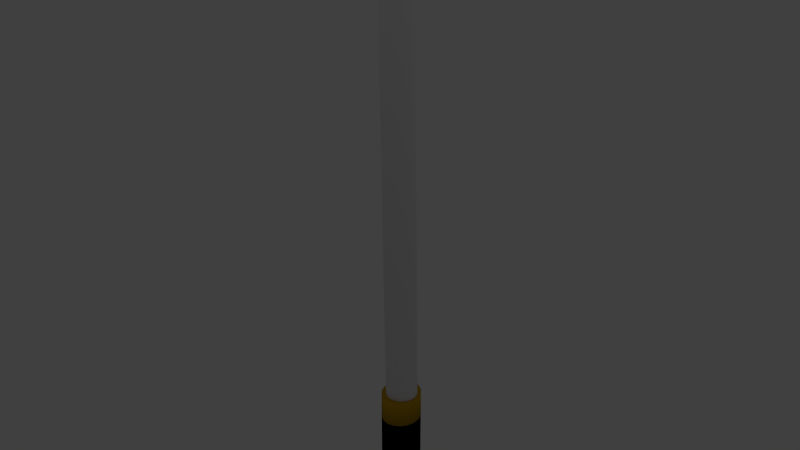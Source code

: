 # Source: stick.blend  (saved by Blender 2.76.0; exported with 4.5.12 LTS)
import bpy
from mathutils import Matrix  # noqa: F401  (used for matrix-valued properties, if any)

bpy.ops.wm.read_factory_settings(use_empty=True)
scene = bpy.context.scene
scene.name = 'Scene'

# ---- collections
col_collection_1 = bpy.data.collections.new('Collection 1'); scene.collection.children.link(col_collection_1)

# ---- materials (node trees are filled in below, after node groups)
mat_material = bpy.data.materials.new('Material')
mat_material.alpha_threshold = 0.0
mat_material.use_transparent_shadow = False
mat_material.diffuse_color = (0.3108, 0.1781, 0.004528, 1.0)
mat_material.roughness = 0.5
mat_material_001 = bpy.data.materials.new('Material.001')
mat_material_001.alpha_threshold = 0.0
mat_material_001.use_transparent_shadow = False
mat_material_001.diffuse_color = (0.0, 0.0, 0.0, 1.0)
mat_material_001.roughness = 0.5
mat_material_004 = bpy.data.materials.new('Material.004')
mat_material_004.alpha_threshold = 0.0
mat_material_004.use_transparent_shadow = False
mat_material_004.roughness = 0.5

# ---- material node trees

# ---- world
world_world = bpy.data.worlds.new('World'); scene.world = world_world
world_world.color = (0.05088, 0.05088, 0.05088)
world_world.use_sun_shadow = False
world_world.sun_shadow_jitter_overblur = 0.0
world_world.cycles.sampling_method = 'MANUAL'
world_world.cycles.sample_map_resolution = 256

# ---- lights
light_hemi = bpy.data.lights.new('Hemi', 'SUN')
light_hemi.transmission_factor = 0.0
light_hemi.angle = 0.1993
light_hemi.energy = 1.0
light_hemi.shadow_buffer_clip_start = 0.5
light_hemi.shadow_soft_size = 0.1
light_hemi.shadow_cascade_max_distance = 1000.0
light_hemi.cycles.use_multiple_importance_sampling = False

# ---- meshes
me_cylinder_001 = bpy.data.meshes.new('Cylinder.001')
me_cylinder_001.from_pydata([(0.0, 1.0, -1.0), (0.0, 1.0, 1.0), (0.342, 0.9397, -1.0), (0.342, 0.9397, 1.0), (0.6428, 0.766, -1.0), (0.6428, 0.766, 1.0), (0.866, 0.5, -1.0), (0.866, 0.5, 1.0), (0.9848, 0.1736, -1.0), (0.9848, 0.1736, 1.0), (0.9848, -0.1736, -1.0), (0.9848, -0.1736, 1.0), (0.866, -0.5, -1.0), (0.866, -0.5, 1.0), (0.6428, -0.766, -1.0), (0.6428, -0.766, 1.0), (0.342, -0.9397, -1.0), (0.342, -0.9397, 1.0), (1.51e-07, -1.0, -1.0), (1.51e-07, -1.0, 1.0), (-0.342, -0.9397, -1.0), (-0.342, -0.9397, 1.0), (-0.6428, -0.766, -1.0), (-0.6428, -0.766, 1.0), (-0.866, -0.5, -1.0), (-0.866, -0.5, 1.0), (-0.9848, -0.1736, -1.0), (-0.9848, -0.1736, 1.0), (-0.9848, 0.1736, -1.0), (-0.9848, 0.1736, 1.0), (-0.866, 0.5, -1.0), (-0.866, 0.5, 1.0), (-0.6428, 0.766, -1.0), (-0.6428, 0.766, 1.0), (-0.342, 0.9397, -1.0), (-0.342, 0.9397, 1.0), (0.0, 1.0, 0.5626), (0.342, 0.9397, 0.5626), (0.6428, 0.766, 0.5626), (0.866, 0.5, 0.5626), (0.9848, 0.1736, 0.5626), (0.9848, -0.1736, 0.5626), (0.866, -0.5, 0.5626), (0.6428, -0.766, 0.5626), (0.342, -0.9397, 0.5626), (1.51e-07, -1.0, 0.5626), (-0.342, -0.9397, 0.5626), (-0.6428, -0.766, 0.5626), (-0.866, -0.5, 0.5626), (-0.9848, -0.1736, 0.5626), (-0.9848, 0.1736, 0.5626), (-0.866, 0.5, 0.5626), (-0.6428, 0.766, 0.5626), (-0.342, 0.9397, 0.5626)], [], [(36, 1, 3, 37), (37, 3, 5, 38), (38, 5, 7, 39), (39, 7, 9, 40), (40, 9, 11, 41), (41, 11, 13, 42), (42, 13, 15, 43), (43, 15, 17, 44), (44, 17, 19, 45), (45, 19, 21, 46), (46, 21, 23, 47), (47, 23, 25, 48), (48, 25, 27, 49), (49, 27, 29, 50), (50, 29, 31, 51), (51, 31, 33, 52), (3, 1, 35, 33, 31, 29, 27, 25, 23, 21, 19, 17, 15, 13, 11, 9, 7, 5), (53, 35, 1, 36), (52, 33, 35, 53), (0, 2, 4, 6, 8, 10, 12, 14, 16, 18, 20, 22, 24, 26, 28, 30, 32, 34), (32, 52, 53, 34), (34, 53, 36, 0), (30, 51, 52, 32), (28, 50, 51, 30), (26, 49, 50, 28), (24, 48, 49, 26), (22, 47, 48, 24), (20, 46, 47, 22), (18, 45, 46, 20), (16, 44, 45, 18), (14, 43, 44, 16), (12, 42, 43, 14), (10, 41, 42, 12), (8, 40, 41, 10), (6, 39, 40, 8), (4, 38, 39, 6), (2, 37, 38, 4), (0, 36, 37, 2)])
me_cylinder_001.polygons.foreach_set('use_smooth', [True] * 38)
me_cylinder_001.polygons.foreach_set('material_index', [0, 0, 0, 0, 0, 0, 0, 0, 0, 0, 0, 0, 0, 0, 0, 0, 0, 0, 0, 0, 1, 1, 1, 1, 1, 1, 1, 1, 1, 1, 1, 1, 1, 1, 1, 1, 1, 1])
me_cylinder_001.materials.append(mat_material)
me_cylinder_001.materials.append(mat_material_001)
me_cylinder_001.use_remesh_preserve_volume = False
me_cylinder_001.use_remesh_preserve_attributes = False
me_cylinder_001.use_mirror_vertex_groups = False
me_cylinder_001.update()
me_cylinder = bpy.data.meshes.new('Cylinder')
me_cylinder.from_pydata([(0.0, 1.0, 1.0), (0.342, 0.9397, 1.0), (0.6428, 0.766, 1.0), (0.866, 0.5, 1.0), (0.9848, 0.1736, 1.0), (0.9848, -0.1736, 1.0), (0.866, -0.5, 1.0), (0.6428, -0.766, 1.0), (0.342, -0.9397, 1.0), (1.51e-07, -1.0, 1.0), (-0.342, -0.9397, 1.0), (-0.6428, -0.766, 1.0), (-0.866, -0.5, 1.0), (-0.9848, -0.1736, 1.0), (-0.9848, 0.1736, 1.0), (-0.866, 0.5, 1.0), (-0.6428, 0.766, 1.0), (-0.342, 0.9397, 1.0), (0.0, 1.579, -0.666), (0.342, 1.519, -0.666), (0.6428, 1.345, -0.666), (0.866, 1.079, -0.666), (0.9848, 0.7527, -0.666), (0.9848, 0.4054, -0.666), (0.866, 0.079, -0.666), (0.6428, -0.187, -0.666), (0.342, -0.3607, -0.666), (1.51e-07, -0.421, -0.666), (-0.342, -0.3607, -0.666), (-0.6428, -0.187, -0.666), (-0.866, 0.079, -0.666), (-0.9848, 0.4054, -0.666), (-0.9848, 0.7527, -0.666), (-0.866, 1.079, -0.666), (-0.6428, 1.345, -0.666), (-0.342, 1.519, -0.666)], [], [(18, 0, 1, 19), (19, 1, 2, 20), (20, 2, 3, 21), (21, 3, 4, 22), (22, 4, 5, 23), (23, 5, 6, 24), (24, 6, 7, 25), (25, 7, 8, 26), (26, 8, 9, 27), (27, 9, 10, 28), (28, 10, 11, 29), (29, 11, 12, 30), (30, 12, 13, 31), (31, 13, 14, 32), (32, 14, 15, 33), (33, 15, 16, 34), (35, 17, 0, 18), (34, 16, 17, 35), (1, 0, 17, 16, 15, 14, 13, 12, 11, 10, 9, 8, 7, 6, 5, 4, 3, 2), (34, 35, 18, 19, 20, 21, 22, 23, 24, 25, 26, 27, 28, 29, 30, 31, 32, 33)])
me_cylinder.polygons.foreach_set('use_smooth', [True] * 20)
_uv = me_cylinder.uv_layers.new(name='UVMap')
_uv.uv.foreach_set('vector', [0.3055, 0.4785, 0.3055, 0.9006, 0.265, 0.9053, 0.265, 0.4833, 0.265, 0.4833, 0.265, 0.9053, 0.2318, 0.9189, 0.2318, 0.4969, 0.5682, 0.4785, 0.5682, 0.9006, 0.5372, 0.9215, 0.5372, 0.4994, 0.5372, 0.4994, 0.5372, 0.9215, 0.4991, 0.9471, 0.4991, 0.5251, 0.4991, 0.5251, 0.4991, 0.9471, 0.4586, 0.9744, 0.4586, 0.5523, 0.4586, 0.5523, 0.4586, 0.9744, 0.4206, 1.0, 0.4206, 0.578, 0.04297, 0.9398, 0.04297, 0.5178, 0.07528, 0.4969, 0.07528, 0.9189, 0.07528, 0.9189, 0.07528, 0.4969, 0.1152, 0.4833, 0.1152, 0.9053, 0.1152, 0.9053, 0.1152, 0.4833, 0.158, 0.4785, 0.158, 0.9006, 0.158, 0.9006, 0.158, 0.4785, 0.1985, 0.4833, 0.1985, 0.9053, 0.1985, 0.9053, 0.1985, 0.4833, 0.2318, 0.4969, 0.2318, 0.9189, 0.5682, 0.9006, 0.5682, 0.4785, 0.5992, 0.4994, 0.5992, 0.9215, 0.5992, 0.9215, 0.5992, 0.4994, 0.6373, 0.5251, 0.6373, 0.9471, 0.6373, 0.9471, 0.6373, 0.5251, 0.6778, 0.5523, 0.6778, 0.9744, 0.6778, 0.9744, 0.6778, 0.5523, 0.7158, 0.578, 0.7158, 1.0, 0.4206, 0.5178, 0.4206, 0.9398, 0.3883, 0.9189, 0.3883, 0.4969, 0.3483, 0.4833, 0.3483, 0.9053, 0.3055, 0.9006, 0.3055, 0.4785, 0.3883, 0.4969, 0.3883, 0.9189, 0.3483, 0.9053, 0.3483, 0.4833, 0.487, 0.4226, 0.4499, 0.4641, 0.4077, 0.4785, 0.3654, 0.4641, 0.3283, 0.4226, 0.3008, 0.3589, 0.2861, 0.2808, 0.2861, 0.1977, 0.3008, 0.1196, 0.3283, 0.05598, 0.3654, 0.01443, 0.4077, 0.0, 0.4499, 0.01443, 0.487, 0.05598, 0.5146, 0.1196, 0.5292, 0.1977, 0.5292, 0.2808, 0.5146, 0.3589, 0.1223, 0.01443, 0.1645, 0.0, 0.2067, 0.01443, 0.2439, 0.05598, 0.2714, 0.1196, 0.2861, 0.1977, 0.2861, 0.2808, 0.2714, 0.3589, 0.2439, 0.4226, 0.2067, 0.4641, 0.1645, 0.4785, 0.1223, 0.4641, 0.08519, 0.4226, 0.05763, 0.3589, 0.04297, 0.2808, 0.04297, 0.1977, 0.05763, 0.1196, 0.08519, 0.05598])
me_cylinder.materials.append(mat_material_004)
me_cylinder.use_remesh_preserve_volume = False
me_cylinder.use_remesh_preserve_attributes = False
me_cylinder.use_mirror_vertex_groups = False
me_cylinder.update()

# ---- objects
ob_hemi = bpy.data.objects.new('Hemi', light_hemi)
ob_cylinder_001 = bpy.data.objects.new('Cylinder.001', me_cylinder_001)
ob_cylinder = bpy.data.objects.new('Cylinder', me_cylinder)

# ---- transforms, parenting, visibility, modifiers, constraints
ob_hemi.location = (2.192, 1.963, 3.496)
ob_hemi.lineart.crease_threshold = 0.0
ob_cylinder_001.location = (-0.0147, 0.1495, -4.18)
ob_cylinder_001.scale = (0.3046, 0.333, 1.0)
ob_cylinder_001.lineart.crease_threshold = 0.0
ob_cylinder.location = (0.0, 0.0, -0.2008)
ob_cylinder.scale = (0.2539, 0.25, 5.0)
ob_cylinder.lineart.crease_threshold = 0.0

# ---- collection membership
col_collection_1.objects.link(ob_hemi)
col_collection_1.objects.link(ob_cylinder_001)
col_collection_1.objects.link(ob_cylinder)

# ---- scene / render settings (as saved in the file)
scene.frame_start = 1; scene.frame_end = 250; scene.frame_set(1)
scene.render.engine = 'BLENDER_EEVEE_NEXT'
scene.render.resolution_percentage = 50
scene.render.dither_intensity = 0.0
scene.cycles.use_denoising = False
scene.cycles.samples = 10
scene.cycles.sampling_pattern = 'TABULATED_SOBOL'
scene.cycles.light_sampling_threshold = 0.0
scene.cycles.use_adaptive_sampling = False
scene.cycles.use_light_tree = False
scene.cycles.blur_glossy = 0.0
scene.cycles.pixel_filter_type = 'GAUSSIAN'
scene.cycles.sample_clamp_indirect = 0.0
scene.view_settings.view_transform = 'Standard'
bpy.context.view_layer.update()

# ---- added for rendering (the .blend has no active camera): camera
cam_auto = bpy.data.cameras.new('AutoCamera')
cam_auto.lens = 50.0
cam_auto.sensor_width = 36.0
cam_auto.clip_end = 1000.0
ob_auto_camera = bpy.data.objects.new('AutoCamera', cam_auto)
scene.collection.objects.link(ob_auto_camera)
ob_auto_camera.location = (9.26007, -11.0135, 7.22926)
ob_auto_camera.rotation_euler = (1.09748, -7.21219e-08, 0.694738)
scene.camera = ob_auto_camera
bpy.context.view_layer.update()

